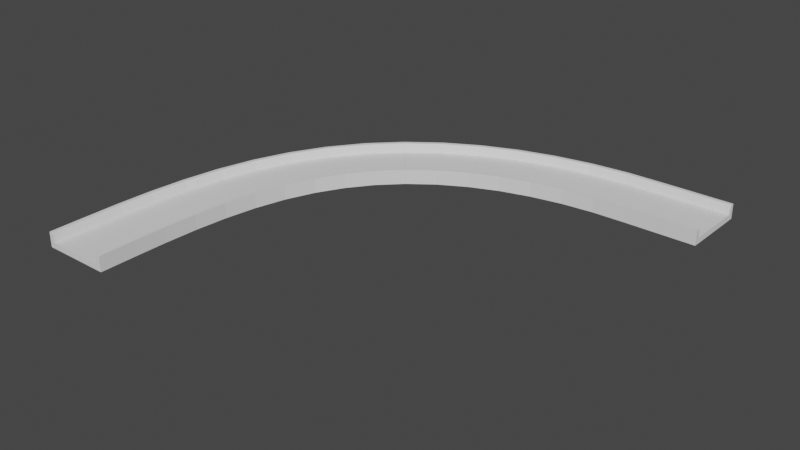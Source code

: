 # Source: BarrierRightTurn.blend  (saved by Blender 3.6.11; exported with 4.5.12 LTS)
import bpy
from mathutils import Matrix  # noqa: F401  (used for matrix-valued properties, if any)

bpy.ops.wm.read_factory_settings(use_empty=True)
scene = bpy.context.scene
scene.name = 'Scene'

# ---- collections
col_collection = bpy.data.collections.new('Collection'); scene.collection.children.link(col_collection)

# ---- node groups
ng_auto_smooth = bpy.data.node_groups.new('Auto Smooth', 'GeometryNodeTree')
_s = ng_auto_smooth.interface.new_socket(name='Geometry', in_out='OUTPUT', socket_type='NodeSocketGeometry')
_s = ng_auto_smooth.interface.new_socket(name='Geometry', in_out='INPUT', socket_type='NodeSocketGeometry')
_s = ng_auto_smooth.interface.new_socket(name='Angle', in_out='INPUT', socket_type='NodeSocketFloat')
_s.subtype = 'ANGLE'
_s.min_value = 0.0
_s.max_value = 3.142
ng_auto_smooth.is_modifier = True
_N = ng_auto_smooth.nodes; _L = ng_auto_smooth.links
n0 = _N.new('NodeGroupOutput'); n0.name = 'Group Output'; n0.location = (480, -100)
n1 = _N.new('NodeGroupInput'); n1.name = 'Group Input'; n1.location = (-420, -300)
n2 = _N.new('NodeGroupInput'); n2.name = 'Group Input.001'; n2.location = (-60, -100)
n3 = _N.new('GeometryNodeSetShadeSmooth'); n3.name = 'Set Shade Smooth'; n3.location = (120, -100)
n3.domain = 'EDGE'
n4 = _N.new('GeometryNodeSetShadeSmooth'); n4.name = 'Set Shade Smooth.001'; n4.location = (300, -100)
n5 = _N.new('GeometryNodeInputMeshEdgeAngle'); n5.name = 'Edge Angle'; n5.location = (-420, -220)
n6 = _N.new('GeometryNodeInputEdgeSmooth'); n6.name = 'Is Edge Smooth'; n6.location = (-60, -160)
n7 = _N.new('GeometryNodeInputShadeSmooth'); n7.name = 'Is Face Smooth'; n7.location = (-240, -340)
n8 = _N.new('FunctionNodeBooleanMath'); n8.name = 'Boolean Math'; n8.location = (-60, -220)
n9 = _N.new('FunctionNodeCompare'); n9.name = 'Compare'; n9.location = (-240, -180)
n9.operation = 'LESS_EQUAL'
_L.new(n5.outputs[0], n9.inputs[0])
_L.new(n4.outputs[0], n0.inputs[0])
_L.new(n1.outputs[1], n9.inputs[1])
_L.new(n9.outputs[0], n8.inputs[0])
_L.new(n7.outputs[0], n8.inputs[1])
_L.new(n2.outputs[0], n3.inputs[0])
_L.new(n6.outputs[0], n3.inputs[1])
_L.new(n3.outputs[0], n4.inputs[0])
_L.new(n8.outputs[0], n3.inputs[2])
n0.is_active_output = True

# ---- world
world_world = bpy.data.worlds.new('World'); scene.world = world_world
world_world.use_nodes = True; world_world.node_tree.nodes.clear()
_N = world_world.node_tree.nodes; _L = world_world.node_tree.links
n0 = _N.new('ShaderNodeOutputWorld'); n0.name = 'World Output'; n0.location = (300, 300)
n1 = _N.new('ShaderNodeBackground'); n1.name = 'Background'; n1.location = (10, 300)
n1.inputs[0].default_value = (0.05088, 0.05088, 0.05088, 1.0)
_L.new(n1.outputs[0], n0.inputs[0])
n0.is_active_output = True
world_world.color = (0.05088, 0.05088, 0.05088)
world_world.use_sun_shadow = False
world_world.sun_shadow_jitter_overblur = 0.0

# ---- meshes
me_cube_003 = bpy.data.meshes.new('Cube.003')
me_cube_003.from_pydata([(-1.0, -1.0, -1.0), (-1.0, -1.0, 1.0), (-1.0, 1.0, -1.0), (-1.0, 1.0, 1.0), (1.0, -1.0, -1.0), (1.0, -1.0, 1.0), (1.0, 1.0, -1.0), (1.0, 1.0, 1.0), (0.9977, -1.003, -0.9916), (0.9977, 0.9969, -0.9916), (1.191, -1.003, -0.9916), (1.191, -1.003, 4.184), (1.191, 0.9969, -0.9916), (1.191, 0.9969, 4.184), (1.057, -1.003, 4.184), (1.057, 0.9969, 4.184), (1.04, -1.003, 3.742), (0.9977, -1.003, 1.001), (0.9977, 0.9969, 1.001), (1.04, 0.9969, 3.742), (-0.9982, 0.9969, -0.9916), (-0.9982, -1.003, -0.9916), (-1.192, 0.9969, -0.9916), (-1.192, 0.9969, 4.184), (-1.192, -1.003, -0.9916), (-1.192, -1.003, 4.184), (-1.057, 0.9969, 4.184), (-1.057, -1.003, 4.184), (-1.041, 0.9969, 3.742), (-0.9982, 0.9969, 1.001), (-0.9982, -1.003, 1.001), (-1.041, -1.003, 3.742)], [], [(0, 1, 3, 2), (2, 3, 7, 6), (6, 7, 5, 4), (4, 5, 1, 0), (2, 6, 4, 0), (7, 3, 1, 5), (13, 15, 14, 11), (12, 13, 11, 10), (9, 18, 19, 15, 13, 12), (9, 12, 10, 8), (8, 17, 18, 9), (14, 15, 19, 16), (18, 17, 16, 19), (10, 11, 14, 16, 17, 8), (25, 27, 26, 23), (24, 25, 23, 22), (21, 30, 31, 27, 25, 24), (21, 24, 22, 20), (20, 29, 30, 21), (26, 27, 31, 28), (30, 29, 28, 31), (22, 23, 26, 28, 29, 20)])
me_cube_003.polygons.foreach_set('use_smooth', [True] * 22)
_uv = me_cube_003.uv_layers.new(name='UVMap')
_uv.uv.foreach_set('vector', [0.375, 0.0, 0.625, 0.0, 0.625, 0.25, 0.375, 0.25, 0.375, 0.25, 0.625, 0.25, 0.625, 0.5, 0.375, 0.5, 0.375, 0.5, 0.625, 0.5, 0.625, 0.75, 0.375, 0.75, 0.375, 0.75, 0.625, 0.75, 0.625, 1.0, 0.375, 1.0, 0.125, 0.5, 0.375, 0.5, 0.375, 0.75, 0.125, 0.75, 0.625, 0.5, 0.875, 0.5, 0.875, 0.75, 0.625, 0.75, 0.625, 0.5, 0.7988, 0.5, 0.7988, 0.75, 0.625, 0.75, 0.375, 0.5, 0.625, 0.5, 0.625, 0.75, 0.375, 0.75, 0.375, 0.25, 0.4713, 0.25, 0.6036, 0.3048, 0.625, 0.3262, 0.625, 0.5, 0.375, 0.5, 0.125, 0.5, 0.375, 0.5, 0.375, 0.75, 0.125, 0.75, 0.375, 0.0, 0.4713, 0.0, 0.4713, 0.25, 0.375, 0.25, 0.625, 0.0, 0.625, 0.25, 0.6036, 0.25, 0.6036, 0.0, 0.4713, 0.25, 0.4713, 0.0, 0.6036, 0.0, 0.6036, 0.25, 0.375, 0.75, 0.625, 0.75, 0.625, 0.9238, 0.6036, 0.9452, 0.4713, 1.0, 0.375, 1.0, 0.625, 0.5, 0.7988, 0.5, 0.7988, 0.75, 0.625, 0.75, 0.375, 0.5, 0.625, 0.5, 0.625, 0.75, 0.375, 0.75, 0.375, 0.25, 0.4713, 0.25, 0.6036, 0.3048, 0.625, 0.3262, 0.625, 0.5, 0.375, 0.5, 0.125, 0.5, 0.375, 0.5, 0.375, 0.75, 0.125, 0.75, 0.375, 0.0, 0.4713, 0.0, 0.4713, 0.25, 0.375, 0.25, 0.625, 0.0, 0.625, 0.25, 0.6036, 0.25, 0.6036, 0.0, 0.4713, 0.25, 0.4713, 0.0, 0.6036, 0.0, 0.6036, 0.25, 0.375, 0.75, 0.625, 0.75, 0.625, 0.9238, 0.6036, 0.9452, 0.4713, 1.0, 0.375, 1.0])
me_cube_003.update()

# ---- curves / text
cu_nurbspath_002 = bpy.data.curves.new('NurbsPath.002', 'CURVE')
cu_nurbspath_002.dimensions = '3D'
_sp = cu_nurbspath_002.splines.new('NURBS'); _sp.points.add(4)
_sp.points.foreach_set('co', [-2.0, 0.0, 0.0, 1.0, 100.0, -3.815e-06, 0.0, 1.0, 170.0, -10.0, 0.0, 1.0, 250.0, -80.0, 0.0, 1.0, 247.4, -220.7, 0.0, 1.0])
_sp.order_u = 5
_sp.order_v = 0
_sp.use_endpoint_u = True
cu_nurbspath_002.use_path = True
cu_nurbspath_002.fill_mode = 'FULL'

# ---- objects
ob_road = bpy.data.objects.new('Road', me_cube_003)
ob_nurbspath = bpy.data.objects.new('NurbsPath', cu_nurbspath_002)

# ---- transforms, parenting, visibility, modifiers, constraints
ob_road.location = (-0.03675, -10.0, 0.0)
ob_road.scale = (20.0, 12.0, 2.0)
_m = ob_road.modifiers.new('Array', 'ARRAY')
_m.count = 19
_m.relative_offset_displace = (0.0, 1.0, 0.0)
_m = ob_road.modifiers.new('Curve', 'CURVE')
_m.object = ob_nurbspath
_m = ob_road.modifiers.new('Auto Smooth', 'NODES')
_m.node_group = ng_auto_smooth
_gi = [s.identifier for s in ng_auto_smooth.interface.items_tree if s.item_type == 'SOCKET' and s.in_out == 'INPUT']
_m[_gi[1]] = 0.5236  # Angle
ob_nurbspath.location = (0.0, 0.0, 0.0)
ob_nurbspath.rotation_euler = (0.0, -0.0, 1.571)

# ---- collection membership
col_collection.objects.link(ob_road)
col_collection.objects.link(ob_nurbspath)

# ---- scene / render settings (as saved in the file)
scene.frame_start = 1; scene.frame_end = 250; scene.frame_set(1)
scene.render.engine = 'BLENDER_EEVEE_NEXT'
scene.cycles.sampling_pattern = 'TABULATED_SOBOL'
scene.view_settings.view_transform = 'Filmic'
bpy.context.view_layer.update()

# ---- added for rendering (the .blend has no active camera and no usable light): camera, sun
cam_auto = bpy.data.cameras.new('AutoCamera')
cam_auto.lens = 50.0
cam_auto.sensor_width = 36.0
cam_auto.clip_end = 6785.58
ob_auto_camera = bpy.data.objects.new('AutoCamera', cam_auto)
scene.collection.objects.link(ob_auto_camera)
ob_auto_camera.location = (510.445, -340.359, 312.499)
ob_auto_camera.rotation_euler = (1.09748, -7.21219e-08, 0.694738)
scene.camera = ob_auto_camera
light_auto_sun = bpy.data.lights.new('AutoSun', 'SUN')
light_auto_sun.energy = 3.0
light_auto_sun.angle = 0.0523599
ob_auto_sun = bpy.data.objects.new('AutoSun', light_auto_sun)
scene.collection.objects.link(ob_auto_sun)
ob_auto_sun.rotation_euler = (0.872665, 0.174533, 0.523599)
bpy.context.view_layer.update()

